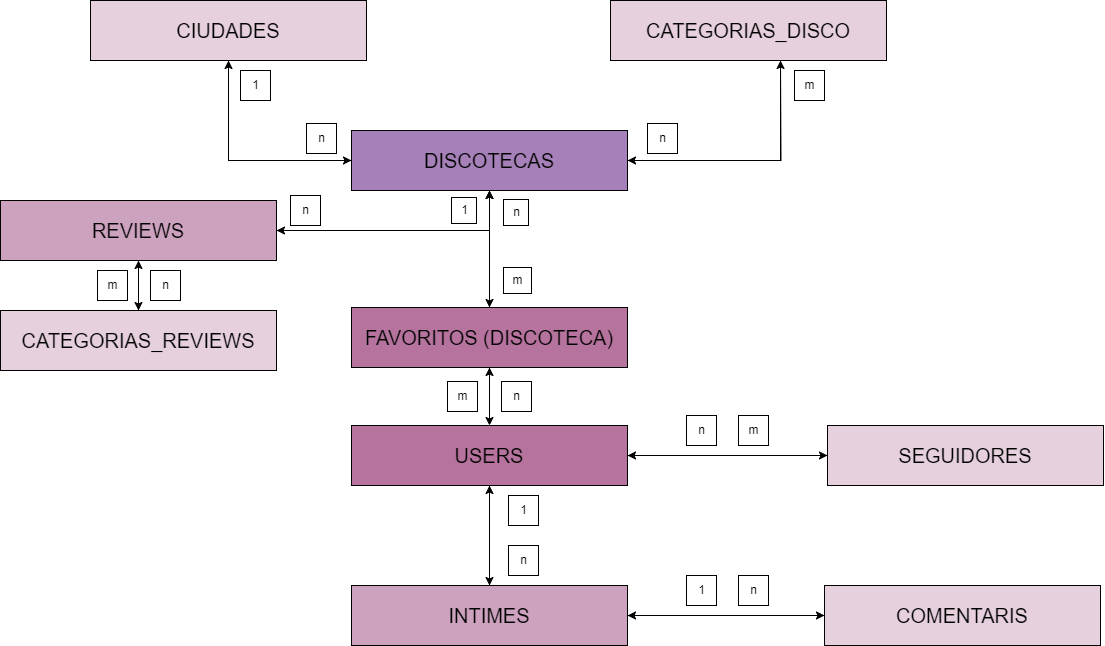

The diagram above was exported from draw.io. Its source (the exported page's mxGraphModel, read from the mxfile embedded in the PNG):
<mxGraphModel dx="2620" dy="933" grid="0" gridSize="10" guides="1" tooltips="1" connect="1" arrows="1" fold="1" page="1" pageScale="1" pageWidth="827" pageHeight="1169" background="none" math="0" shadow="0">
  <root>
    <mxCell id="0" />
    <mxCell id="1" parent="0" />
    <mxCell id="pHl-pA8-oGu8GYB6Ezg9-25" style="edgeStyle=orthogonalEdgeStyle;rounded=0;orthogonalLoop=1;jettySize=auto;html=1;entryX=1;entryY=0.5;entryDx=0;entryDy=0;" edge="1" parent="1" source="vmWpsKdGkTnULsETdGbK-1" target="vmWpsKdGkTnULsETdGbK-11">
      <mxGeometry relative="1" as="geometry">
        <Array as="points">
          <mxPoint x="409" y="240" />
        </Array>
      </mxGeometry>
    </mxCell>
    <mxCell id="pHl-pA8-oGu8GYB6Ezg9-30" style="edgeStyle=orthogonalEdgeStyle;rounded=0;orthogonalLoop=1;jettySize=auto;html=1;entryX=0.5;entryY=1;entryDx=0;entryDy=0;" edge="1" parent="1" source="vmWpsKdGkTnULsETdGbK-1" target="vmWpsKdGkTnULsETdGbK-8">
      <mxGeometry relative="1" as="geometry">
        <Array as="points">
          <mxPoint x="148" y="170" />
        </Array>
      </mxGeometry>
    </mxCell>
    <mxCell id="pHl-pA8-oGu8GYB6Ezg9-38" style="edgeStyle=orthogonalEdgeStyle;rounded=0;orthogonalLoop=1;jettySize=auto;html=1;" edge="1" parent="1" source="vmWpsKdGkTnULsETdGbK-1">
      <mxGeometry relative="1" as="geometry">
        <mxPoint x="700" y="70" as="targetPoint" />
      </mxGeometry>
    </mxCell>
    <mxCell id="pHl-pA8-oGu8GYB6Ezg9-53" style="edgeStyle=orthogonalEdgeStyle;rounded=0;orthogonalLoop=1;jettySize=auto;html=1;entryX=0.5;entryY=0;entryDx=0;entryDy=0;" edge="1" parent="1" source="vmWpsKdGkTnULsETdGbK-1" target="vmWpsKdGkTnULsETdGbK-9">
      <mxGeometry relative="1" as="geometry" />
    </mxCell>
    <mxCell id="vmWpsKdGkTnULsETdGbK-1" value="&lt;font style=&quot;font-size: 20px;&quot;&gt;DISCOTECAS&lt;/font&gt;" style="rounded=0;whiteSpace=wrap;html=1;fillColor=#A680B8;" parent="1" vertex="1">
      <mxGeometry x="271" y="140" width="276" height="60" as="geometry" />
    </mxCell>
    <mxCell id="pHl-pA8-oGu8GYB6Ezg9-4" style="edgeStyle=orthogonalEdgeStyle;rounded=0;orthogonalLoop=1;jettySize=auto;html=1;entryX=0;entryY=0.5;entryDx=0;entryDy=0;" edge="1" parent="1" source="vmWpsKdGkTnULsETdGbK-8" target="vmWpsKdGkTnULsETdGbK-1">
      <mxGeometry relative="1" as="geometry" />
    </mxCell>
    <mxCell id="vmWpsKdGkTnULsETdGbK-8" value="&lt;font style=&quot;font-size: 20px;&quot;&gt;CIUDADES&lt;/font&gt;" style="rounded=0;whiteSpace=wrap;html=1;fillColor=#E6D0DE;" parent="1" vertex="1">
      <mxGeometry x="10" y="10" width="276" height="60" as="geometry" />
    </mxCell>
    <mxCell id="pHl-pA8-oGu8GYB6Ezg9-51" style="edgeStyle=orthogonalEdgeStyle;rounded=0;orthogonalLoop=1;jettySize=auto;html=1;entryX=0.5;entryY=0;entryDx=0;entryDy=0;" edge="1" parent="1" source="vmWpsKdGkTnULsETdGbK-9" target="pHl-pA8-oGu8GYB6Ezg9-1">
      <mxGeometry relative="1" as="geometry" />
    </mxCell>
    <mxCell id="pHl-pA8-oGu8GYB6Ezg9-52" style="edgeStyle=orthogonalEdgeStyle;rounded=0;orthogonalLoop=1;jettySize=auto;html=1;entryX=0.5;entryY=1;entryDx=0;entryDy=0;" edge="1" parent="1" source="vmWpsKdGkTnULsETdGbK-9" target="vmWpsKdGkTnULsETdGbK-1">
      <mxGeometry relative="1" as="geometry" />
    </mxCell>
    <mxCell id="vmWpsKdGkTnULsETdGbK-9" value="&lt;font style=&quot;font-size: 20px;&quot;&gt;FAVORITOS (DISCOTECA)&lt;/font&gt;" style="rounded=0;whiteSpace=wrap;html=1;fillColor=#B5739D;" parent="1" vertex="1">
      <mxGeometry x="271" y="317" width="276" height="60" as="geometry" />
    </mxCell>
    <mxCell id="pHl-pA8-oGu8GYB6Ezg9-9" style="edgeStyle=orthogonalEdgeStyle;rounded=0;orthogonalLoop=1;jettySize=auto;html=1;entryX=1;entryY=0.5;entryDx=0;entryDy=0;" edge="1" parent="1" source="vmWpsKdGkTnULsETdGbK-10" target="pHl-pA8-oGu8GYB6Ezg9-1">
      <mxGeometry relative="1" as="geometry" />
    </mxCell>
    <mxCell id="vmWpsKdGkTnULsETdGbK-10" value="&lt;font style=&quot;font-size: 20px;&quot;&gt;SEGUIDORES&lt;/font&gt;" style="rounded=0;whiteSpace=wrap;html=1;fillColor=#E6D0DE;" parent="1" vertex="1">
      <mxGeometry x="747" y="435" width="276" height="60" as="geometry" />
    </mxCell>
    <mxCell id="pHl-pA8-oGu8GYB6Ezg9-33" style="edgeStyle=orthogonalEdgeStyle;rounded=0;orthogonalLoop=1;jettySize=auto;html=1;entryX=0.5;entryY=0;entryDx=0;entryDy=0;" edge="1" parent="1" source="vmWpsKdGkTnULsETdGbK-11" target="vmWpsKdGkTnULsETdGbK-12">
      <mxGeometry relative="1" as="geometry" />
    </mxCell>
    <mxCell id="pHl-pA8-oGu8GYB6Ezg9-49" style="edgeStyle=orthogonalEdgeStyle;rounded=0;orthogonalLoop=1;jettySize=auto;html=1;entryX=0.5;entryY=1;entryDx=0;entryDy=0;" edge="1" parent="1" source="vmWpsKdGkTnULsETdGbK-11" target="vmWpsKdGkTnULsETdGbK-1">
      <mxGeometry relative="1" as="geometry" />
    </mxCell>
    <mxCell id="vmWpsKdGkTnULsETdGbK-11" value="&lt;font style=&quot;font-size: 20px;&quot;&gt;REVIEWS&lt;/font&gt;" style="rounded=0;whiteSpace=wrap;html=1;fillColor=#CDA2BE;" parent="1" vertex="1">
      <mxGeometry x="-80" y="210" width="276" height="60" as="geometry" />
    </mxCell>
    <mxCell id="pHl-pA8-oGu8GYB6Ezg9-34" style="edgeStyle=orthogonalEdgeStyle;rounded=0;orthogonalLoop=1;jettySize=auto;html=1;" edge="1" parent="1" source="vmWpsKdGkTnULsETdGbK-12">
      <mxGeometry relative="1" as="geometry">
        <mxPoint x="58" y="270" as="targetPoint" />
      </mxGeometry>
    </mxCell>
    <mxCell id="vmWpsKdGkTnULsETdGbK-12" value="&lt;span style=&quot;font-size: 20px;&quot;&gt;CATEGORIAS_REVIEWS&lt;/span&gt;" style="rounded=0;whiteSpace=wrap;html=1;fillColor=#E6D0DE;" parent="1" vertex="1">
      <mxGeometry x="-80" y="320" width="276" height="60" as="geometry" />
    </mxCell>
    <mxCell id="pHl-pA8-oGu8GYB6Ezg9-3" style="edgeStyle=orthogonalEdgeStyle;rounded=0;orthogonalLoop=1;jettySize=auto;html=1;entryX=1;entryY=0.5;entryDx=0;entryDy=0;" edge="1" parent="1" source="vmWpsKdGkTnULsETdGbK-13" target="vmWpsKdGkTnULsETdGbK-1">
      <mxGeometry relative="1" as="geometry">
        <Array as="points">
          <mxPoint x="700" y="170" />
        </Array>
      </mxGeometry>
    </mxCell>
    <mxCell id="vmWpsKdGkTnULsETdGbK-13" value="&lt;font style=&quot;font-size: 20px;&quot;&gt;CATEGORIAS_DISCO&lt;/font&gt;" style="rounded=0;whiteSpace=wrap;html=1;fillColor=#E6D0DE;" parent="1" vertex="1">
      <mxGeometry x="530" y="10" width="276" height="60" as="geometry" />
    </mxCell>
    <mxCell id="pHl-pA8-oGu8GYB6Ezg9-8" style="edgeStyle=orthogonalEdgeStyle;rounded=0;orthogonalLoop=1;jettySize=auto;html=1;" edge="1" parent="1" source="vmWpsKdGkTnULsETdGbK-14" target="vmWpsKdGkTnULsETdGbK-15">
      <mxGeometry relative="1" as="geometry" />
    </mxCell>
    <mxCell id="vmWpsKdGkTnULsETdGbK-14" value="&lt;font style=&quot;font-size: 20px;&quot;&gt;COMENTARIS&lt;/font&gt;" style="rounded=0;whiteSpace=wrap;html=1;fillColor=#E6D0DE;" parent="1" vertex="1">
      <mxGeometry x="744" y="595" width="276" height="60" as="geometry" />
    </mxCell>
    <mxCell id="pHl-pA8-oGu8GYB6Ezg9-44" style="edgeStyle=orthogonalEdgeStyle;rounded=0;orthogonalLoop=1;jettySize=auto;html=1;" edge="1" parent="1" source="vmWpsKdGkTnULsETdGbK-15">
      <mxGeometry relative="1" as="geometry">
        <mxPoint x="409" y="495" as="targetPoint" />
      </mxGeometry>
    </mxCell>
    <mxCell id="pHl-pA8-oGu8GYB6Ezg9-46" style="edgeStyle=orthogonalEdgeStyle;rounded=0;orthogonalLoop=1;jettySize=auto;html=1;entryX=0;entryY=0.5;entryDx=0;entryDy=0;" edge="1" parent="1" source="vmWpsKdGkTnULsETdGbK-15" target="vmWpsKdGkTnULsETdGbK-14">
      <mxGeometry relative="1" as="geometry" />
    </mxCell>
    <mxCell id="vmWpsKdGkTnULsETdGbK-15" value="&lt;font style=&quot;font-size: 20px;&quot;&gt;INTIMES&lt;/font&gt;" style="rounded=0;whiteSpace=wrap;html=1;fillColor=#CDA2BE;" parent="1" vertex="1">
      <mxGeometry x="271" y="595" width="276" height="60" as="geometry" />
    </mxCell>
    <mxCell id="pHl-pA8-oGu8GYB6Ezg9-40" style="edgeStyle=orthogonalEdgeStyle;rounded=0;orthogonalLoop=1;jettySize=auto;html=1;entryX=0;entryY=0.5;entryDx=0;entryDy=0;" edge="1" parent="1" source="pHl-pA8-oGu8GYB6Ezg9-1" target="vmWpsKdGkTnULsETdGbK-10">
      <mxGeometry relative="1" as="geometry" />
    </mxCell>
    <mxCell id="pHl-pA8-oGu8GYB6Ezg9-43" style="edgeStyle=orthogonalEdgeStyle;rounded=0;orthogonalLoop=1;jettySize=auto;html=1;entryX=0.5;entryY=0;entryDx=0;entryDy=0;" edge="1" parent="1" source="pHl-pA8-oGu8GYB6Ezg9-1" target="vmWpsKdGkTnULsETdGbK-15">
      <mxGeometry relative="1" as="geometry" />
    </mxCell>
    <mxCell id="pHl-pA8-oGu8GYB6Ezg9-50" style="edgeStyle=orthogonalEdgeStyle;rounded=0;orthogonalLoop=1;jettySize=auto;html=1;" edge="1" parent="1">
      <mxGeometry relative="1" as="geometry">
        <mxPoint x="409" y="377" as="targetPoint" />
        <mxPoint x="409" y="430" as="sourcePoint" />
      </mxGeometry>
    </mxCell>
    <mxCell id="pHl-pA8-oGu8GYB6Ezg9-1" value="&lt;font style=&quot;font-size: 20px;&quot;&gt;USERS&lt;/font&gt;" style="rounded=0;whiteSpace=wrap;html=1;fillColor=#B5739D;" vertex="1" parent="1">
      <mxGeometry x="271" y="435" width="276" height="60" as="geometry" />
    </mxCell>
    <mxCell id="pHl-pA8-oGu8GYB6Ezg9-14" value="1" style="text;html=1;align=center;verticalAlign=middle;resizable=0;points=[];autosize=1;strokeColor=default;fillColor=none;" vertex="1" parent="1">
      <mxGeometry x="160" y="80" width="30" height="30" as="geometry" />
    </mxCell>
    <mxCell id="pHl-pA8-oGu8GYB6Ezg9-15" value="n" style="text;html=1;align=center;verticalAlign=middle;resizable=0;points=[];autosize=1;strokeColor=default;fillColor=none;" vertex="1" parent="1">
      <mxGeometry x="226" y="133" width="30" height="30" as="geometry" />
    </mxCell>
    <mxCell id="pHl-pA8-oGu8GYB6Ezg9-16" value="n" style="text;html=1;align=center;verticalAlign=middle;resizable=0;points=[];autosize=1;strokeColor=default;fillColor=none;" vertex="1" parent="1">
      <mxGeometry x="567" y="133" width="30" height="30" as="geometry" />
    </mxCell>
    <mxCell id="pHl-pA8-oGu8GYB6Ezg9-17" value="m" style="text;html=1;align=center;verticalAlign=middle;resizable=0;points=[];autosize=1;strokeColor=default;fillColor=none;" vertex="1" parent="1">
      <mxGeometry x="714" y="80" width="30" height="30" as="geometry" />
    </mxCell>
    <mxCell id="pHl-pA8-oGu8GYB6Ezg9-19" value="n" style="text;html=1;align=center;verticalAlign=middle;resizable=0;points=[];autosize=1;strokeColor=default;fillColor=none;" vertex="1" parent="1">
      <mxGeometry x="421" y="391" width="30" height="30" as="geometry" />
    </mxCell>
    <mxCell id="pHl-pA8-oGu8GYB6Ezg9-20" value="m" style="text;html=1;align=center;verticalAlign=middle;resizable=0;points=[];autosize=1;strokeColor=default;fillColor=none;" vertex="1" parent="1">
      <mxGeometry x="367" y="391" width="30" height="30" as="geometry" />
    </mxCell>
    <mxCell id="pHl-pA8-oGu8GYB6Ezg9-27" value="n" style="text;html=1;align=center;verticalAlign=middle;resizable=0;points=[];autosize=1;strokeColor=default;fillColor=none;" vertex="1" parent="1">
      <mxGeometry x="210" y="205" width="30" height="30" as="geometry" />
    </mxCell>
    <mxCell id="pHl-pA8-oGu8GYB6Ezg9-29" value="1" style="text;html=1;align=center;verticalAlign=middle;resizable=0;points=[];autosize=1;strokeColor=default;fillColor=none;" vertex="1" parent="1">
      <mxGeometry x="371" y="207" width="25" height="26" as="geometry" />
    </mxCell>
    <mxCell id="pHl-pA8-oGu8GYB6Ezg9-35" value="n" style="text;html=1;align=center;verticalAlign=middle;resizable=0;points=[];autosize=1;strokeColor=default;fillColor=none;" vertex="1" parent="1">
      <mxGeometry x="70" y="280" width="30" height="30" as="geometry" />
    </mxCell>
    <mxCell id="pHl-pA8-oGu8GYB6Ezg9-36" value="m" style="text;html=1;align=center;verticalAlign=middle;resizable=0;points=[];autosize=1;strokeColor=default;fillColor=none;" vertex="1" parent="1">
      <mxGeometry x="17" y="280" width="30" height="30" as="geometry" />
    </mxCell>
    <mxCell id="pHl-pA8-oGu8GYB6Ezg9-39" value="n" style="text;html=1;align=center;verticalAlign=middle;resizable=0;points=[];autosize=1;strokeColor=default;fillColor=none;" vertex="1" parent="1">
      <mxGeometry x="606" y="425" width="30" height="30" as="geometry" />
    </mxCell>
    <mxCell id="pHl-pA8-oGu8GYB6Ezg9-41" value="m" style="text;html=1;align=center;verticalAlign=middle;resizable=0;points=[];autosize=1;strokeColor=default;fillColor=none;" vertex="1" parent="1">
      <mxGeometry x="658" y="425" width="30" height="30" as="geometry" />
    </mxCell>
    <mxCell id="pHl-pA8-oGu8GYB6Ezg9-42" value="1" style="text;html=1;align=center;verticalAlign=middle;resizable=0;points=[];autosize=1;strokeColor=default;fillColor=none;" vertex="1" parent="1">
      <mxGeometry x="428" y="505" width="30" height="30" as="geometry" />
    </mxCell>
    <mxCell id="pHl-pA8-oGu8GYB6Ezg9-45" value="n" style="text;html=1;align=center;verticalAlign=middle;resizable=0;points=[];autosize=1;strokeColor=default;fillColor=none;" vertex="1" parent="1">
      <mxGeometry x="428" y="555" width="30" height="30" as="geometry" />
    </mxCell>
    <mxCell id="pHl-pA8-oGu8GYB6Ezg9-47" value="n" style="text;html=1;align=center;verticalAlign=middle;resizable=0;points=[];autosize=1;strokeColor=default;fillColor=none;" vertex="1" parent="1">
      <mxGeometry x="658" y="585" width="30" height="30" as="geometry" />
    </mxCell>
    <mxCell id="pHl-pA8-oGu8GYB6Ezg9-48" value="1" style="text;html=1;align=center;verticalAlign=middle;resizable=0;points=[];autosize=1;strokeColor=default;fillColor=none;" vertex="1" parent="1">
      <mxGeometry x="606" y="585" width="30" height="30" as="geometry" />
    </mxCell>
    <mxCell id="pHl-pA8-oGu8GYB6Ezg9-54" value="n" style="text;html=1;align=center;verticalAlign=middle;resizable=0;points=[];autosize=1;strokeColor=default;fillColor=none;" vertex="1" parent="1">
      <mxGeometry x="423" y="209" width="25" height="26" as="geometry" />
    </mxCell>
    <mxCell id="pHl-pA8-oGu8GYB6Ezg9-55" value="m" style="text;html=1;align=center;verticalAlign=middle;resizable=0;points=[];autosize=1;strokeColor=default;fillColor=none;" vertex="1" parent="1">
      <mxGeometry x="423" y="277" width="28" height="26" as="geometry" />
    </mxCell>
  </root>
</mxGraphModel>